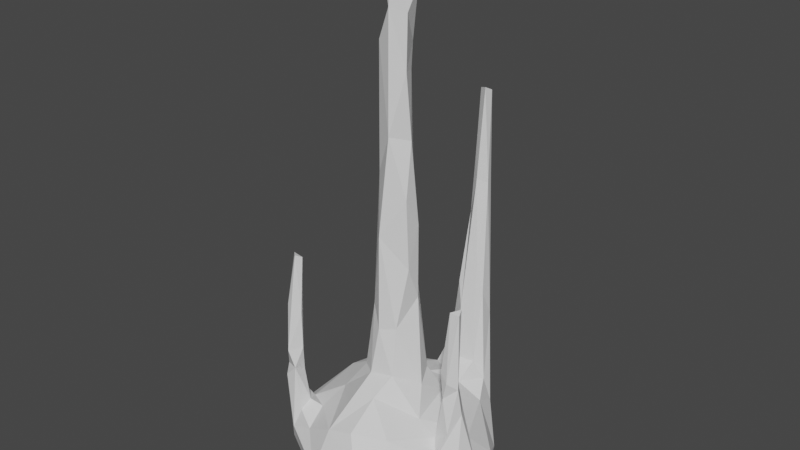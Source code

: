 # Source: CS_ss2.blend  (saved by Blender 2.80.75; exported with 4.5.12 LTS)
import bpy
from mathutils import Matrix  # noqa: F401  (used for matrix-valued properties, if any)

bpy.ops.wm.read_factory_settings(use_empty=True)
scene = bpy.context.scene
scene.name = 'Scene'

# ---- collections
col_collection = bpy.data.collections.new('Collection'); scene.collection.children.link(col_collection)

# ---- world
world_world = bpy.data.worlds.new('World'); scene.world = world_world
world_world.use_nodes = True; world_world.node_tree.nodes.clear()
_N = world_world.node_tree.nodes; _L = world_world.node_tree.links
n0 = _N.new('ShaderNodeOutputWorld'); n0.name = 'World Output'; n0.location = (300, 300)
n1 = _N.new('ShaderNodeBackground'); n1.name = 'Background'; n1.location = (10, 300)
n1.inputs[0].default_value = (0.05088, 0.05088, 0.05088, 1.0)
_L.new(n1.outputs[0], n0.inputs[0])
n0.is_active_output = True
world_world.color = (0.05088, 0.05088, 0.05088)
world_world.use_sun_shadow = False
world_world.sun_shadow_jitter_overblur = 0.0

# ---- meshes
me_icosphere = bpy.data.meshes.new('Icosphere')
me_icosphere.from_pydata([(-0.2039, -0.1895, 0.6719), (-0.3168, 0.09384, 0.5169), (-0.08865, 0.1556, 0.6252), (0.09953, 0.4956, 0.5164), (0.2465, 0.156, 0.4648), (-0.3577, -0.2558, 0.4462), (-0.5944, 0.0874, 0.3566), (0.05503, 0.145, 0.6951), (0.5115, -0.1392, 1.362), (-0.05841, 0.7119, 0.403), (-0.781, 0.03478, 0.08456), (0.494, -0.152, 0.7203), (-0.5618, -0.3767, 0.3278), (0.4953, -0.2074, 0.9073), (-0.5145, -0.573, 0.3206), (0.6271, -0.1798, 0.8016), (0.2112, 0.3897, 0.3827), (0.5102, -0.118, 0.4567), (0.5742, -0.2474, 0.8641), (0.5924, -0.0795, 0.6069), (0.6437, -0.1522, 0.5863), (0.547, -0.09435, 0.8713), (0.4769, -0.2366, 0.3609), (0.5975, -0.2542, 0.4528), (-0.2066, 0.07373, 0.6388), (0.7044, -0.2843, 0.07933), (0.7449, -0.08795, 0.1099), (0.06558, -0.4234, 0.6103), (0.5361, -0.2355, 0.719), (-0.6358, 0.3665, -0.1098), (-0.7657, -0.0143, -0.08176), (0.5891, 0.003497, 0.2753), (-0.5098, -0.4774, 0.3726), (0.4387, -0.5899, -0.175), (0.4687, -0.0792, 0.3769), (0.03874, 0.09729, 1.363), (0.224, -0.5995, -0.2237), (0.5778, 0.1699, -0.2331), (0.6671, 0.1914, 0.06897), (0.2278, -0.08112, 0.616), (0.5914, -0.1429, 1.364), (0.7051, 0.1021, -0.07773), (0.1482, 0.08083, 0.6583), (0.5659, -0.08217, 1.381), (0.6439, -0.2467, -0.1631), (-0.5835, -0.4523, 0.5966), (-0.5736, -0.5085, 1.577), (-0.07307, -0.2882, 0.7051), (-0.6408, -0.44, 0.4613), (-0.6255, -0.4605, 1.566), (-0.5833, -0.4358, 1.316), (0.01494, 0.7824, 0.3611), (-0.639, -0.535, 1.171), (-0.6021, -0.5926, 0.8165), (-0.6397, -0.4583, 1.31), (0.07759, -0.1873, 1.077), (-0.6357, -0.4554, 0.8976), (-0.6849, -0.5101, 0.6405), (-0.5388, -0.5025, 0.8261), (-0.5494, -0.4597, 1.552), (-0.6237, 0.4118, 0.01229), (-0.3976, -0.4686, 0.3553), (-0.5659, -0.6125, 0.174), (0.08283, -0.6867, 0.4633), (-0.5672, -0.566, 0.6688), (0.1922, -0.7858, 0.3), (0.4738, -0.239, -0.2688), (0.1021, -0.2644, 0.7317), (0.01548, 0.271, 0.46), (0.2831, -0.7466, -0.1209), (-0.5356, -0.5079, 1.119), (0.508, -0.6271, 0.1072), (-0.1179, -0.6982, 0.4056), (0.5604, -0.3429, 0.2629), (-0.6748, -0.51, -0.02223), (-0.5379, -0.563, -0.1057), (-0.1563, -0.8402, 0.1121), (-0.657, -0.5635, 0.5743), (-0.7865, -0.1543, -0.004193), (-0.6884, -0.4548, 0.217), (-0.1158, -0.7756, -0.07929), (0.1073, 0.6996, 2.638), (0.1402, 0.6377, 1.969), (0.1705, 0.6606, 2.662), (0.1805, 0.7259, 2.629), (0.09759, 0.6774, 2.154), (0.06739, 0.6789, 1.671), (0.1933, 0.7395, 1.906), (0.1118, 0.7595, 1.718), (0.2145, 0.6736, 1.947), (0.156, 0.7723, 1.197), (0.2456, 0.72, 0.8602), (0.1292, 0.7273, 2.332), (0.1979, 0.7872, 0.6457), (0.2411, 0.6229, 1.065), (0.05597, 0.5776, 1.126), (-0.3762, -0.6355, 0.2557), (0.1044, 0.54, 0.9416), (0.0712, 0.4142, 0.4229), (0.2184, 0.7524, 0.02888), (0.1931, 0.599, 1.353), (-0.03411, 0.6181, 0.5912), (0.3414, 0.6351, 0.1389), (0.04717, 0.7347, -0.1449), (0.2385, 0.5347, 0.5049), (-0.2012, 0.6305, 0.2187), (0.31, 0.5798, 0.3558), (-0.3022, 0.6484, -0.03078), (-0.4565, 0.5168, -0.1146), (0.05412, 0.7547, 1.117), (0.551, 0.4106, -0.07461), (0.04362, 0.004743, 3.865), (0.01929, 0.04104, 2.928), (0.07757, -0.07999, 2.947), (-0.1259, 0.03058, 3.332), (-0.04515, -0.2314, 1.05), (-0.1114, 0.05242, 1.814), (-0.005715, 0.0854, 3.101), (0.01409, -0.1106, 3.832), (-0.1543, -0.08132, 2.2), (0.0008251, 0.09432, 2.148), (-0.1456, -0.08514, 3.122), (0.2985, -0.5503, 0.4229), (0.3318, -0.2352, 0.4494), (-0.09881, 0.03319, 2.943), (0.08364, -0.03307, 2.463), (-0.02989, -0.128, 3.363), (-0.05734, -0.2066, 1.771), (-0.1496, 0.03632, 1.294), (-0.2534, -0.04151, 0.625), (-0.01417, -0.1532, 2.5), (-0.07066, 0.0008012, 3.882), (-0.0249, 0.103, 3.724), (0.1208, -0.1031, 1.532), (0.1204, 0.002658, 1.274), (-0.1526, -0.05828, 3.721), (0.08041, -0.07328, 3.332), (0.1071, -0.1131, 2.059), (0.1119, 0.01194, 1.838), (0.1056, -0.0009376, 3.501), (-0.5766, 0.3393, 0.2863), (-0.4629, 0.2869, 0.4096), (-0.1788, 0.2459, 0.4737), (-0.09376, 0.5218, 0.3773), (0.2953, -0.8188, 0.04629), (-0.1667, -0.135, 1.182), (0.377, 0.446, 0.2521), (0.4101, 0.4378, -0.2138), (0.02035, 0.5911, -0.234), (-0.3097, 0.153, -0.236)], [], [(110, 37, 147), (68, 42, 4), (42, 68, 7), (142, 1, 2), (27, 123, 67), (134, 55, 39), (104, 94, 100), (0, 145, 129), (39, 42, 134), (68, 2, 7), (35, 7, 2), (13, 28, 18), (21, 11, 13), (24, 1, 129), (149, 30, 29), (110, 41, 37), (71, 25, 73), (13, 11, 28), (10, 60, 29), (149, 29, 108), (7, 35, 42), (65, 71, 122), (55, 115, 67), (22, 17, 34), (11, 21, 19), (104, 100, 97), (55, 67, 39), (144, 71, 65), (146, 38, 110), (104, 106, 94), (129, 5, 0), (14, 32, 64), (76, 72, 96), (39, 123, 4), (34, 4, 123), (98, 143, 68), (38, 31, 26), (10, 29, 30), (64, 45, 58), (76, 144, 65), (134, 42, 35), (122, 71, 73), (24, 2, 1), (44, 33, 66), (44, 37, 41), (26, 41, 38), (2, 68, 142), (48, 32, 12), (109, 93, 51), (57, 79, 77), (74, 75, 62), (107, 108, 60), (101, 3, 97), (41, 26, 44), (71, 144, 33), (18, 28, 15), (25, 44, 26), (76, 80, 144), (63, 65, 122), (75, 76, 62), (12, 32, 61), (76, 75, 80), (146, 110, 102), (5, 6, 12), (115, 145, 47), (58, 45, 56), (36, 66, 33), (74, 62, 77), (65, 63, 72), (144, 80, 69), (48, 12, 79), (56, 45, 48), (48, 45, 32), (20, 15, 23), (47, 145, 0), (74, 77, 79), (64, 53, 57), (104, 97, 3), (51, 105, 9), (16, 98, 68), (91, 94, 106), (77, 64, 57), (57, 48, 79), (61, 96, 72), (58, 53, 64), (14, 64, 62), (97, 95, 101), (57, 56, 48), (88, 90, 109), (87, 91, 90), (93, 90, 91), (90, 93, 109), (85, 88, 86), (88, 109, 86), (86, 97, 82), (87, 89, 91), (87, 90, 88), (83, 81, 82), (92, 81, 84), (82, 85, 86), (100, 89, 82), (94, 89, 100), (85, 92, 88), (81, 85, 82), (89, 84, 83), (92, 87, 88), (83, 82, 89), (87, 84, 89), (85, 81, 92), (84, 87, 92), (86, 109, 9), (101, 86, 9), (94, 91, 89), (95, 97, 86), (51, 9, 109), (82, 97, 100), (91, 106, 102), (10, 30, 78), (143, 98, 3), (14, 61, 32), (106, 16, 146), (53, 70, 46), (95, 86, 101), (99, 51, 93), (9, 105, 143), (27, 63, 122), (63, 27, 72), (98, 16, 104), (62, 64, 77), (79, 78, 74), (10, 79, 6), (52, 57, 53), (11, 17, 28), (143, 101, 9), (49, 46, 59), (70, 53, 58), (50, 49, 59), (140, 107, 60), (80, 75, 36), (49, 54, 52), (141, 143, 105), (54, 56, 57), (103, 147, 148), (27, 47, 72), (74, 30, 75), (75, 30, 149), (57, 52, 54), (101, 143, 3), (50, 58, 56), (31, 38, 146), (69, 80, 36), (45, 64, 32), (33, 144, 69), (5, 12, 61), (79, 10, 78), (52, 53, 46), (58, 50, 70), (14, 62, 96), (30, 74, 78), (72, 76, 65), (4, 16, 68), (54, 50, 56), (96, 61, 14), (70, 59, 46), (59, 70, 50), (49, 52, 46), (50, 54, 49), (123, 22, 34), (79, 12, 6), (99, 103, 51), (123, 27, 122), (140, 6, 141), (1, 141, 6), (41, 110, 38), (67, 47, 27), (39, 67, 123), (108, 107, 103), (146, 102, 106), (105, 51, 107), (99, 147, 103), (17, 11, 19), (18, 15, 40), (129, 1, 5), (106, 104, 16), (142, 143, 141), (6, 5, 1), (6, 140, 10), (142, 68, 143), (93, 102, 99), (102, 110, 99), (39, 4, 42), (20, 73, 25), (26, 31, 19), (51, 103, 107), (140, 105, 107), (37, 44, 66), (103, 148, 108), (60, 108, 29), (5, 47, 0), (44, 25, 33), (33, 25, 71), (23, 73, 20), (47, 5, 72), (20, 26, 19), (140, 60, 10), (18, 40, 8), (122, 22, 123), (98, 104, 3), (34, 17, 31), (40, 15, 43), (73, 22, 122), (8, 13, 18), (4, 34, 31), (26, 20, 25), (5, 61, 72), (19, 31, 17), (43, 21, 13), (43, 8, 40), (15, 28, 23), (31, 146, 4), (23, 22, 73), (28, 17, 22), (28, 22, 23), (33, 69, 36), (13, 8, 43), (19, 21, 15), (84, 81, 83), (76, 96, 62), (20, 19, 15), (43, 15, 21), (91, 102, 93), (99, 110, 147), (114, 126, 135), (37, 66, 147), (148, 147, 66), (146, 16, 4), (149, 108, 148), (105, 140, 141), (117, 136, 113), (137, 125, 130), (114, 121, 126), (139, 117, 132), (133, 137, 127), (118, 136, 139), (124, 114, 117), (120, 138, 35), (118, 126, 136), (139, 132, 111), (137, 133, 138), (124, 116, 119), (112, 120, 124), (112, 113, 125), (112, 125, 120), (130, 119, 127), (119, 121, 124), (117, 112, 124), (134, 133, 55), (132, 135, 131), (114, 135, 132), (127, 119, 145), (125, 138, 120), (130, 113, 126), (137, 130, 127), (117, 139, 136), (112, 117, 113), (136, 126, 113), (116, 128, 119), (121, 119, 130), (114, 124, 121), (114, 132, 117), (125, 137, 138), (121, 130, 126), (124, 120, 116), (126, 118, 135), (116, 35, 128), (55, 133, 127), (111, 118, 139), (128, 129, 145), (128, 35, 2), (135, 118, 131), (113, 130, 125), (24, 128, 2), (1, 142, 141), (134, 35, 138), (115, 127, 145), (111, 131, 118), (131, 111, 132), (115, 47, 67), (119, 128, 145), (134, 138, 133), (129, 128, 24), (127, 115, 55), (120, 35, 116), (149, 36, 75), (66, 149, 148), (149, 66, 36)])
_uv = me_icosphere.uv_layers.new(name='UVMap')
_uv.uv.foreach_set('vector', [0.1297, 0.03079, 0.08758, 0.0, 0.1416, 0.003648, 0.08763, 0.7266, 0.1104, 0.6898, 0.1313, 0.7155, 0.7858, 0.6072, 0.747, 0.6457, 0.7701, 0.6009, 0.4877, 0.759, 0.46, 0.7417, 0.4877, 0.7247, 0.8815, 0.03065, 0.9354, 0.0, 0.8973, 0.05612, 0.7968, 0.4908, 0.8274, 0.5285, 0.8175, 0.6147, 0.312, 0.9453, 0.3157, 0.8378, 0.3296, 0.785, 0.4169, 0.05978, 0.4231, 0.1565, 0.3916, 0.05338, 0.8175, 0.6147, 0.7858, 0.6072, 0.7968, 0.4908, 0.9358, 0.0, 0.9594, 0.02939, 0.9354, 0.04413, 0.9472, 0.1701, 0.9354, 0.04413, 0.9594, 0.02939, 0.2614, 0.6257, 0.2543, 0.6617, 0.2497, 0.6347, 0.68, 0.6936, 0.6684, 0.7234, 0.6582, 0.6881, 0.3708, 0.06091, 0.3669, 0.03487, 0.3916, 0.05338, 0.5625, 0.4499, 0.5002, 0.5186, 0.4927, 0.4427, 0.1297, 0.03079, 0.06938, 0.02997, 0.08758, 0.0, 0.5442, 0.2734, 0.4927, 0.2684, 0.5224, 0.2362, 0.6582, 0.6881, 0.6684, 0.7234, 0.6555, 0.722, 0.5632, 0.6373, 0.4927, 0.6198, 0.5027, 0.5977, 0.5625, 0.4499, 0.4927, 0.4427, 0.5102, 0.403, 0.7701, 0.6009, 0.7765, 0.4744, 0.7858, 0.6072, 0.6084, 0.2431, 0.5442, 0.2734, 0.5796, 0.2132, 0.9003, 0.1229, 0.8769, 0.119, 0.8973, 0.05612, 0.6542, 0.7908, 0.6758, 0.7723, 0.6812, 0.7887, 0.46, 0.7102, 0.4468, 0.738, 0.4423, 0.6873, 0.312, 0.9453, 0.3296, 0.785, 0.3412, 0.8645, 0.9003, 0.1229, 0.8973, 0.05612, 0.9276, 0.0361, 0.5895, 0.2911, 0.5442, 0.2734, 0.6084, 0.2431, 0.1438, 0.09182, 0.08626, 0.05789, 0.1297, 0.03079, 0.312, 0.9453, 0.2952, 0.9714, 0.3157, 0.8378, 0.3916, 0.05338, 0.426, 0.0106, 0.4169, 0.05978, 0.3879, 0.7567, 0.3725, 0.7456, 0.3879, 0.6909, 0.668, 0.2817, 0.6577, 0.2226, 0.6964, 0.2504, 0.8175, 0.6147, 0.8492, 0.6457, 0.7781, 0.6432, 0.1833, 0.6861, 0.1313, 0.7155, 0.1651, 0.6492, 0.09148, 0.7563, 0.06088, 0.7706, 0.08763, 0.7266, 0.08626, 0.05789, 0.05769, 0.09583, 0.0346, 0.06506, 0.5632, 0.6373, 0.5027, 0.5977, 0.5734, 0.6078, 0.3879, 0.6909, 0.3669, 0.7031, 0.3803, 0.6602, 0.668, 0.2817, 0.5895, 0.2911, 0.6084, 0.2431, 0.7968, 0.4908, 0.7858, 0.6072, 0.7765, 0.4744, 0.5796, 0.2132, 0.5442, 0.2734, 0.5224, 0.2362, 0.9827, 0.03015, 0.9594, 0.02939, 1.0, 0.005997, 0.7452, 0.4459, 0.7382, 0.52, 0.7184, 0.4547, 0.01304, 0.01208, 0.08758, 0.0, 0.06938, 0.02997, 0.0346, 0.06506, 0.06938, 0.02997, 0.08626, 0.05789, 0.9594, 0.02939, 0.9358, 0.0, 0.9707, 0.0002954, 0.01349, 0.5705, 0.0408, 0.573, 0.02921, 0.5908, 0.2648, 0.2508, 0.2276, 0.166, 0.2527, 0.108, 0.6452, 0.7555, 0.6419, 0.6753, 0.6542, 0.7451, 0.7372, 0.3008, 0.7157, 0.3172, 0.7264, 0.2662, 0.3024, 0.02544, 0.3312, 0.004772, 0.3664, 0.02364, 0.3552, 0.9292, 0.3377, 0.9455, 0.3412, 0.8645, 0.06938, 0.02997, 0.0346, 0.06506, 0.01304, 0.01208, 0.5442, 0.2734, 0.5895, 0.2911, 0.5506, 0.3257, 0.2497, 0.6347, 0.2543, 0.6617, 0.2367, 0.6446, 0.003155, 0.05828, 0.01304, 0.01208, 0.0346, 0.06506, 0.668, 0.2817, 0.6555, 0.3157, 0.5895, 0.2911, 0.6238, 0.2104, 0.6084, 0.2431, 0.5796, 0.2132, 0.7157, 0.3172, 0.668, 0.2817, 0.7264, 0.2662, 0.02921, 0.5908, 0.0408, 0.573, 0.05969, 0.58, 0.668, 0.2817, 0.7157, 0.3172, 0.6555, 0.3157, 0.1438, 0.09182, 0.1297, 0.03079, 0.1781, 0.07086, 0.05204, 0.6164, 0.0, 0.6719, 0.02921, 0.5908, 0.8769, 0.119, 0.8627, 0.1477, 0.8662, 0.0534, 0.6991, 0.7387, 0.6915, 0.7817, 0.6839, 0.7243, 0.7049, 0.5369, 0.7184, 0.4547, 0.7382, 0.52, 0.7372, 0.3008, 0.7264, 0.2662, 0.7442, 0.1902, 0.6084, 0.2431, 0.6238, 0.2104, 0.6577, 0.2226, 0.5895, 0.2911, 0.6555, 0.3157, 0.5858, 0.3206, 0.2367, 0.7274, 0.2165, 0.7061, 0.2367, 0.68, 0.6839, 0.7243, 0.6915, 0.7817, 0.6812, 0.807, 0.6812, 0.807, 0.6915, 0.7817, 0.7024, 0.8248, 0.02781, 0.1545, 0.02354, 0.1952, 0.01294, 0.1286, 0.8662, 0.0534, 0.8627, 0.1477, 0.8492, 0.05123, 0.6542, 0.6322, 0.6542, 0.7451, 0.6419, 0.6753, 0.7303, 0.172, 0.7394, 0.1452, 0.747, 0.1764, 0.312, 0.9453, 0.3412, 0.8645, 0.3377, 0.9455, 0.2527, 0.108, 0.2914, 0.07463, 0.2685, 0.1135, 0.1176, 0.7595, 0.09148, 0.7563, 0.08763, 0.7266, 0.1961, 0.2074, 0.1793, 0.2458, 0.1698, 0.1116, 0.7442, 0.1902, 0.7303, 0.172, 0.747, 0.1764, 0.6452, 0.7555, 0.6339, 0.7218, 0.6419, 0.6753, 0.4068, 0.723, 0.4353, 0.7068, 0.4353, 0.7433, 0.7241, 0.1406, 0.7394, 0.1452, 0.7303, 0.172, 0.7174, 0.2373, 0.7303, 0.172, 0.7264, 0.2662, 0.3412, 0.8645, 0.3504, 0.8292, 0.3552, 0.9292, 0.6452, 0.7555, 0.6301, 0.8036, 0.6339, 0.7218, 0.269, 0.3651, 0.2485, 0.2684, 0.2648, 0.2508, 0.2001, 0.4055, 0.1961, 0.2074, 0.2088, 0.2709, 0.2103, 0.1667, 0.2088, 0.2709, 0.1961, 0.2074, 0.2485, 0.2684, 0.2276, 0.166, 0.2648, 0.2508, 0.2912, 0.9091, 0.2691, 0.8293, 0.2839, 0.8183, 0.2691, 0.8293, 0.2619, 0.7154, 0.2839, 0.8183, 0.7024, 0.7339, 0.7122, 0.5977, 0.7122, 0.7913, 0.2001, 0.4055, 0.1877, 0.4132, 0.1961, 0.2074, 0.2599, 0.4024, 0.2485, 0.2684, 0.269, 0.3651, 0.3508, 0.5379, 0.3591, 0.5419, 0.3462, 0.6689, 0.2816, 0.4809, 0.2935, 0.5376, 0.2798, 0.5379, 0.3462, 0.6689, 0.3543, 0.6335, 0.3518, 0.7241, 0.3296, 0.785, 0.3314, 0.6712, 0.3462, 0.6689, 0.3157, 0.8378, 0.3314, 0.6712, 0.3296, 0.785, 0.2912, 0.9091, 0.2844, 0.9441, 0.2691, 0.8293, 0.3591, 0.5419, 0.3543, 0.6335, 0.3462, 0.6689, 0.1877, 0.4132, 0.1971, 0.5425, 0.1864, 0.5484, 0.2816, 0.4809, 0.2599, 0.4024, 0.269, 0.3651, 0.3508, 0.5379, 0.3462, 0.6689, 0.3314, 0.6712, 0.2001, 0.4055, 0.1971, 0.5425, 0.1877, 0.4132, 0.2912, 0.9091, 0.2952, 1.0, 0.2844, 0.9441, 0.2798, 0.5379, 0.2599, 0.4024, 0.2816, 0.4809, 0.2839, 0.8183, 0.2619, 0.7154, 0.2614, 0.5781, 0.2799, 0.613, 0.2839, 0.8183, 0.2614, 0.5781, 0.1793, 0.2458, 0.1961, 0.2074, 0.1877, 0.4132, 0.3504, 0.8292, 0.3412, 0.8645, 0.3518, 0.7241, 0.2527, 0.108, 0.2685, 0.1135, 0.2648, 0.2508, 0.3462, 0.6689, 0.3412, 0.8645, 0.3296, 0.785, 0.1961, 0.2074, 0.1698, 0.1116, 0.1781, 0.07086, 0.5632, 0.6373, 0.5734, 0.6078, 0.5973, 0.6247, 0.4558, 0.7704, 0.4423, 0.7574, 0.4558, 0.738, 0.04691, 0.5577, 0.05969, 0.58, 0.0408, 0.573, 0.1258, 0.7991, 0.1176, 0.7595, 0.1479, 0.782, 0.7394, 0.1452, 0.7274, 0.08577, 0.7395, 0.0, 0.2927, 0.7153, 0.2839, 0.8183, 0.2799, 0.613, 0.2103, 0.05023, 0.2527, 0.108, 0.2276, 0.166, 0.2614, 0.5781, 0.2776, 0.5379, 0.2952, 0.57, 0.1233, 0.5974, 0.1452, 0.5566, 0.176, 0.592, 0.1452, 0.5566, 0.1233, 0.5974, 0.115, 0.5484, 0.3453, 0.9655, 0.3222, 0.9725, 0.312, 0.9453, 0.7264, 0.2662, 0.7303, 0.172, 0.7442, 0.1902, 0.6419, 0.6753, 0.5973, 0.6247, 0.6542, 0.6322, 0.5632, 0.6373, 0.6419, 0.6753, 0.5425, 0.692, 0.6401, 0.8562, 0.6452, 0.7555, 0.6535, 0.7924, 0.6684, 0.7234, 0.6758, 0.7723, 0.6555, 0.722, 0.2952, 0.57, 0.2799, 0.613, 0.2614, 0.5781, 0.442, 0.7433, 0.442, 0.7564, 0.432, 0.7532, 0.7274, 0.08577, 0.7394, 0.1452, 0.7241, 0.1406, 0.696, 0.6454, 0.6892, 0.5977, 0.7024, 0.6008, 0.3669, 0.07568, 0.3024, 0.02544, 0.3664, 0.02364, 0.662, 0.5977, 0.5784, 0.5936, 0.7049, 0.5369, 0.6211, 0.9286, 0.6249, 0.8804, 0.6401, 0.8562, 0.3517, 0.1012, 0.2798, 0.1061, 0.2914, 0.07463, 0.6249, 0.8804, 0.6301, 0.8036, 0.6452, 0.7555, 0.5751, 0.3257, 0.6566, 0.346, 0.5826, 0.3496, 0.1233, 0.5974, 0.08966, 0.612, 0.115, 0.5484, 0.5515, 0.5977, 0.5002, 0.5186, 0.5784, 0.5936, 0.5784, 0.5936, 0.5002, 0.5186, 0.5625, 0.4499, 0.6452, 0.7555, 0.6401, 0.8562, 0.6249, 0.8804, 0.3552, 0.9292, 0.3669, 0.9725, 0.3377, 0.9455, 0.696, 0.6454, 0.6991, 0.7387, 0.6839, 0.7243, 0.2036, 0.7103, 0.2162, 0.7559, 0.1479, 0.782, 0.7244, 0.5605, 0.662, 0.5977, 0.7049, 0.5369, 0.3669, 0.7031, 0.3879, 0.6909, 0.3725, 0.7456, 0.5506, 0.3257, 0.5895, 0.2911, 0.5858, 0.3206, 0.05204, 0.6164, 0.02921, 0.5908, 0.05969, 0.58, 0.6419, 0.6753, 0.5632, 0.6373, 0.5973, 0.6247, 0.747, 0.07735, 0.7394, 0.1452, 0.7395, 0.0, 0.2345, 0.68, 0.2228, 0.5871, 0.2367, 0.6245, 0.7174, 0.2373, 0.7264, 0.2662, 0.6964, 0.2504, 0.5002, 0.5186, 0.5515, 0.5977, 0.5066, 0.5464, 0.6577, 0.2226, 0.668, 0.2817, 0.6084, 0.2431, 0.1313, 0.7155, 0.1176, 0.7595, 0.08763, 0.7266, 0.6854, 0.6462, 0.696, 0.6454, 0.6839, 0.7243, 0.07564, 0.5549, 0.05969, 0.58, 0.04691, 0.5577, 0.2367, 0.6245, 0.2295, 0.5422, 0.2367, 0.5379, 0.2295, 0.5422, 0.2367, 0.6245, 0.2228, 0.5871, 0.6211, 0.9286, 0.6401, 0.8562, 0.627, 0.9332, 0.696, 0.6454, 0.6854, 0.6462, 0.6892, 0.5977, 0.1651, 0.6492, 0.193, 0.6587, 0.1833, 0.6861, 0.6419, 0.6753, 0.6216, 0.6977, 0.5425, 0.692, 0.2103, 0.05023, 0.2364, 0.01324, 0.2527, 0.108, 0.1651, 0.6492, 0.1233, 0.5974, 0.176, 0.592, 0.4993, 0.6738, 0.5425, 0.692, 0.5019, 0.7011, 0.03878, 0.6783, 0.009799, 0.7113, 0.0, 0.6719, 0.06938, 0.02997, 0.1297, 0.03079, 0.08626, 0.05789, 0.8973, 0.05612, 0.8662, 0.0534, 0.8815, 0.03065, 0.4068, 0.7068, 0.4093, 0.6602, 0.4423, 0.7068, 0.3312, 0.004772, 0.3024, 0.02544, 0.2364, 0.01324, 0.1438, 0.09182, 0.1781, 0.07086, 0.1698, 0.1116, 0.3879, 0.7051, 0.4068, 0.6602, 0.4068, 0.7508, 0.2045, 0.0497, 0.1416, 0.003648, 0.2103, 0.01565, 0.46, 0.6602, 0.46, 0.7102, 0.4423, 0.6873, 0.2497, 0.6347, 0.2367, 0.6446, 0.2456, 0.5379, 0.3916, 0.05338, 0.3669, 0.03487, 0.426, 0.0106, 0.432, 0.773, 0.4068, 0.7648, 0.432, 0.7433, 0.05609, 0.7133, 0.06088, 0.7706, 0.009799, 0.7113, 0.0, 0.6719, 0.05204, 0.6164, 0.03878, 0.6783, 0.5425, 0.692, 0.4993, 0.6738, 0.5632, 0.6373, 0.05609, 0.7133, 0.08763, 0.7266, 0.06088, 0.7706, 0.2103, 0.1667, 0.1781, 0.07086, 0.2045, 0.0497, 0.1781, 0.07086, 0.1297, 0.03079, 0.2045, 0.0497, 0.8175, 0.6147, 0.7781, 0.6432, 0.7858, 0.6072, 0.5023, 0.1699, 0.5224, 0.2362, 0.4927, 0.2684, 0.0346, 0.06506, 0.05769, 0.09583, 0.04275, 0.1584, 0.2527, 0.108, 0.2364, 0.01324, 0.3024, 0.02544, 0.3669, 0.07568, 0.2914, 0.07463, 0.3024, 0.02544, 0.7039, 0.378, 0.7452, 0.4459, 0.7184, 0.4547, 0.5751, 0.3257, 0.5826, 0.3496, 0.5102, 0.403, 0.3664, 0.02364, 0.3312, 0.004772, 0.3669, 0.0, 0.426, 0.0106, 0.4307, 0.06813, 0.4169, 0.05978, 0.498, 0.3132, 0.4927, 0.2684, 0.5506, 0.3257, 0.5506, 0.3257, 0.4927, 0.2684, 0.5442, 0.2734, 0.01294, 0.1286, 0.0, 0.09199, 0.02781, 0.1545, 0.4307, 0.06813, 0.426, 0.0106, 0.4927, 0.0, 0.02781, 0.1545, 0.0346, 0.06506, 0.04275, 0.1584, 0.4993, 0.6738, 0.4927, 0.6198, 0.5632, 0.6373, 0.2497, 0.6347, 0.2456, 0.5379, 0.2589, 0.5384, 0.176, 0.592, 0.193, 0.6587, 0.1651, 0.6492, 0.3453, 0.9655, 0.312, 0.9453, 0.3377, 0.9455, 0.4763, 0.6702, 0.4884, 0.6602, 0.4884, 0.699, 0.0306, 0.3018, 0.02354, 0.1952, 0.0422, 0.305, 0.2162, 0.6471, 0.193, 0.6587, 0.176, 0.592, 0.2589, 0.5384, 0.2614, 0.6257, 0.2497, 0.6347, 0.1313, 0.7155, 0.1833, 0.6861, 0.2036, 0.7103, 0.0346, 0.06506, 0.02781, 0.1545, 0.003155, 0.05828, 0.05204, 0.6164, 0.05969, 0.58, 0.115, 0.5484, 0.4763, 0.6602, 0.4763, 0.7247, 0.46, 0.6872, 0.6812, 0.5977, 0.68, 0.6936, 0.6582, 0.6881, 0.3988, 0.7508, 0.3988, 0.7639, 0.3879, 0.7553, 0.2367, 0.6446, 0.2543, 0.6617, 0.2426, 0.7122, 0.2036, 0.7103, 0.1479, 0.782, 0.1313, 0.7155, 0.2426, 0.7122, 0.2614, 0.7292, 0.252, 0.7502, 0.6555, 0.722, 0.6758, 0.7723, 0.6542, 0.7908, 0.2543, 0.6617, 0.2614, 0.7292, 0.2426, 0.7122, 0.7382, 0.52, 0.7244, 0.5605, 0.7049, 0.5369, 0.6582, 0.6881, 0.6692, 0.6028, 0.6812, 0.5977, 0.04275, 0.1584, 0.042, 0.2082, 0.02354, 0.1952, 0.4876, 0.7125, 0.4763, 0.7044, 0.4876, 0.699, 0.668, 0.2817, 0.6964, 0.2504, 0.7264, 0.2662, 0.02781, 0.1545, 0.04275, 0.1584, 0.02354, 0.1952, 0.0422, 0.305, 0.02354, 0.1952, 0.042, 0.2082, 0.1961, 0.2074, 0.1781, 0.07086, 0.2103, 0.1667, 0.2045, 0.0497, 0.1297, 0.03079, 0.1416, 0.003648, 0.4638, 0.5578, 0.4889, 0.5627, 0.4927, 0.6258, 0.7039, 0.378, 0.7184, 0.4547, 0.6566, 0.346, 0.5826, 0.3496, 0.6566, 0.346, 0.7184, 0.4547, 0.1479, 0.782, 0.1176, 0.7595, 0.1313, 0.7155, 0.5625, 0.4499, 0.5102, 0.403, 0.5826, 0.3496, 0.2914, 0.07463, 0.3669, 0.07568, 0.3517, 0.1012, 0.7738, 0.1452, 0.8048, 0.1008, 0.8064, 0.1737, 0.9175, 0.3086, 0.9213, 0.3866, 0.8985, 0.3926, 0.4638, 0.5578, 0.4774, 0.5151, 0.4889, 0.5627, 0.7934, 0.06856, 0.7738, 0.1452, 0.7689, 0.02707, 0.916, 0.2096, 0.9175, 0.3086, 0.8822, 0.2552, 0.9167, 0.6436, 0.9258, 0.5492, 0.9354, 0.582, 0.9908, 0.4673, 1.0, 0.5406, 0.9747, 0.4985, 0.774, 0.3259, 0.794, 0.3839, 0.7765, 0.4744, 0.9167, 0.6436, 0.9044, 0.5556, 0.9258, 0.5492, 0.7934, 0.06856, 0.7689, 0.02707, 0.7889, 0.0, 0.8148, 0.342, 0.8145, 0.4418, 0.794, 0.3839, 0.4497, 0.4874, 0.4098, 0.28, 0.4468, 0.3456, 0.9698, 0.4658, 0.9627, 0.3182, 0.9908, 0.4673, 0.7828, 0.1778, 0.8064, 0.1737, 0.7994, 0.2656, 0.7828, 0.1778, 0.7994, 0.2656, 0.774, 0.3259, 0.8985, 0.3926, 0.8762, 0.34, 0.8822, 0.2552, 0.4468, 0.3456, 0.4774, 0.5151, 0.4497, 0.4874, 0.9747, 0.4985, 0.9698, 0.4658, 0.9908, 0.4673, 0.7968, 0.4908, 0.8145, 0.4418, 0.8274, 0.5285, 0.4609, 0.6357, 0.4927, 0.6258, 0.4851, 0.6602, 0.4638, 0.5578, 0.4927, 0.6258, 0.4609, 0.6357, 0.4511, 0.2669, 0.4468, 0.3456, 0.4231, 0.1565, 0.7994, 0.2656, 0.794, 0.3839, 0.774, 0.3259, 0.8985, 0.3926, 0.9217, 0.4768, 0.9044, 0.5556, 0.9175, 0.3086, 0.8985, 0.3926, 0.8822, 0.2552, 0.7738, 0.1452, 0.7934, 0.06856, 0.8048, 0.1008, 0.7828, 0.1778, 0.7738, 0.1452, 0.8064, 0.1737, 0.9258, 0.5492, 0.9044, 0.5556, 0.9217, 0.4768, 0.4098, 0.28, 0.3968, 0.1825, 0.4468, 0.3456, 0.8852, 0.513, 0.8762, 0.34, 0.8985, 0.3926, 0.4638, 0.5578, 0.4497, 0.4874, 0.4774, 0.5151, 1.0, 0.5406, 0.9845, 0.6165, 0.9747, 0.4985, 0.7994, 0.2656, 0.8148, 0.342, 0.794, 0.3839, 0.8852, 0.513, 0.8985, 0.3926, 0.9044, 0.5556, 0.9908, 0.4673, 0.9627, 0.3182, 0.9798, 0.2536, 0.9044, 0.5556, 0.9167, 0.6436, 0.8905, 0.6263, 0.9798, 0.2536, 0.9472, 0.1701, 0.9812, 0.1546, 0.9003, 0.1229, 0.916, 0.2096, 0.8822, 0.2552, 0.7889, 0.0, 0.8071, 0.006384, 0.7934, 0.06856, 0.3968, 0.1825, 0.3916, 0.05338, 0.4231, 0.1565, 0.9812, 0.1546, 0.9472, 0.1701, 0.9594, 0.02939, 0.8905, 0.6263, 0.9167, 0.6436, 0.9089, 0.6565, 0.9217, 0.4768, 0.8985, 0.3926, 0.9213, 0.3866, 0.9827, 0.03015, 0.9812, 0.1546, 0.9594, 0.02939, 0.03878, 0.6783, 0.05609, 0.7133, 0.009799, 0.7113, 0.7968, 0.4908, 0.7765, 0.4744, 0.794, 0.3839, 0.8769, 0.119, 0.8822, 0.2552, 0.8627, 0.1477, 0.2367, 0.7715, 0.2404, 0.7502, 0.2562, 0.7715, 0.2165, 0.7315, 0.2366, 0.7274, 0.2366, 0.7552, 0.8769, 0.119, 0.8662, 0.0534, 0.8973, 0.05612, 0.4468, 0.3456, 0.3968, 0.1825, 0.4231, 0.1565, 0.7968, 0.4908, 0.794, 0.3839, 0.8145, 0.4418, 0.3916, 0.05338, 0.3968, 0.1825, 0.3708, 0.06091, 0.8822, 0.2552, 0.8769, 0.119, 0.9003, 0.1229, 0.9627, 0.3182, 0.9472, 0.1701, 0.9798, 0.2536, 0.5625, 0.4499, 0.7049, 0.5369, 0.5784, 0.5936, 0.7184, 0.4547, 0.5625, 0.4499, 0.5826, 0.3496, 0.5625, 0.4499, 0.7184, 0.4547, 0.7049, 0.5369])
me_icosphere.use_remesh_preserve_volume = False
me_icosphere.use_remesh_preserve_attributes = False
me_icosphere.use_mirror_vertex_groups = False
me_icosphere.update()

# ---- objects
ob_icosphere = bpy.data.objects.new('Icosphere', me_icosphere)

# ---- transforms, parenting, visibility, modifiers, constraints
ob_icosphere.location = (0.0, 0.0, 0.0)
ob_icosphere.lineart.crease_threshold = 0.0

# ---- collection membership
col_collection.objects.link(ob_icosphere)

# ---- scene / render settings (as saved in the file)
scene.frame_start = 1; scene.frame_end = 250; scene.frame_set(1)
scene.render.engine = 'BLENDER_EEVEE_NEXT'
scene.cycles.use_denoising = False
scene.cycles.samples = 128
scene.cycles.sampling_pattern = 'TABULATED_SOBOL'
scene.cycles.use_adaptive_sampling = False
scene.cycles.use_light_tree = False
scene.view_settings.view_transform = 'Filmic'
bpy.context.view_layer.update()

# ---- added for rendering (the .blend has no active camera and no usable light): camera, sun
cam_auto = bpy.data.cameras.new('AutoCamera')
cam_auto.lens = 50.0
cam_auto.sensor_width = 36.0
cam_auto.clip_end = 1000.0
ob_auto_camera = bpy.data.objects.new('AutoCamera', cam_auto)
scene.collection.objects.link(ob_auto_camera)
ob_auto_camera.location = (4.3412, -5.26088, 5.29639)
ob_auto_camera.rotation_euler = (1.09748, -7.21219e-08, 0.694738)
scene.camera = ob_auto_camera
light_auto_sun = bpy.data.lights.new('AutoSun', 'SUN')
light_auto_sun.energy = 3.0
light_auto_sun.angle = 0.0523599
ob_auto_sun = bpy.data.objects.new('AutoSun', light_auto_sun)
scene.collection.objects.link(ob_auto_sun)
ob_auto_sun.rotation_euler = (0.872665, 0.174533, 0.523599)
bpy.context.view_layer.update()
